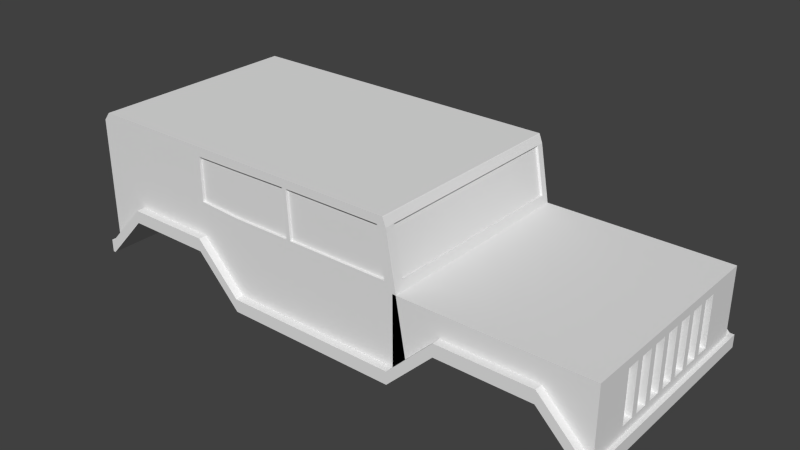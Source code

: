 # Source: body.blend  (saved by Blender 2.76.0; exported with 4.5.12 LTS)
import bpy
from mathutils import Matrix  # noqa: F401  (used for matrix-valued properties, if any)

bpy.ops.wm.read_factory_settings(use_empty=True)
scene = bpy.context.scene
scene.name = 'Scene'

# ---- collections
col_collection_1 = bpy.data.collections.new('Collection 1'); scene.collection.children.link(col_collection_1)

# ---- materials (node trees are filled in below, after node groups)
mat_material = bpy.data.materials.new('Material')
mat_material.alpha_threshold = 0.0
mat_material.use_transparent_shadow = False
mat_material.roughness = 0.5
mat_material.line_color = (0.0, 0.0, 0.0, 1.0)

# ---- material node trees

# ---- world
world_world = bpy.data.worlds.new('World'); scene.world = world_world
world_world.color = (0.05088, 0.05088, 0.05088)
world_world.use_sun_shadow = False
world_world.sun_shadow_jitter_overblur = 0.0
world_world.cycles.sampling_method = 'MANUAL'
world_world.cycles.sample_map_resolution = 256

# ---- meshes
me_cube = bpy.data.meshes.new('Cube')
me_cube.from_pydata([(1.0, 1.0, -1.0), (1.0, -1.0, -1.0), (-1.0, -1.0, -1.0), (-1.0, 1.0, -1.0), (1.0, 1.0, 1.0), (1.0, -1.0, 1.0), (-1.0, -1.0, 1.0), (-1.0, 1.0, 1.0), (0.3059, 1.0, -1.0), (0.3059, -1.0, -1.0), (0.3059, 1.0, 1.0), (0.3059, -1.0, 1.0), (1.0, -0.7859, -1.0), (-1.0, -0.7859, -1.0), (1.0, -0.9294, 1.0), (-1.0, -0.7859, 1.0), (0.3059, -0.9294, 1.0), (0.3059, -0.7859, -1.0), (-1.0, 0.828, -1.0), (-1.0, 0.828, 1.0), (0.3059, 0.828, -1.0), (1.0, 0.828, -1.0), (1.0, 0.936, 1.0), (0.3059, 0.936, 1.0), (0.3059, 0.828, 1.0), (0.3059, -0.7859, 1.0), (-1.0, -0.7859, 1.0), (-1.0, 0.828, 1.0), (0.3622, 0.936, 1.219), (0.3622, -0.9294, 1.219), (-1.0, -0.9294, 1.0), (-1.0, 0.936, 1.0), (1.0, 0.936, 11.69), (1.0, -0.9294, 11.69), (0.3059, 0.936, 11.69), (0.3059, -0.9294, 11.69), (0.2707, 0.936, 21.7), (0.2707, -0.9294, 21.7), (-0.9755, -0.9294, 21.79), (-0.9755, 0.936, 21.79), (0.653, 1.0, 6.255), (0.653, -1.0, 6.255), (0.653, 1.0, 8.255), (0.653, -1.0, 8.255), (0.653, -0.7859, 6.255), (0.653, -0.9294, 8.255), (0.653, 0.936, 8.255), (0.653, 0.828, 6.255), (0.653, -0.9294, 11.69), (0.653, 0.936, 11.69), (0.8265, -0.9294, 8.255), (0.8265, 0.936, 8.255), (0.8265, -0.9294, 11.69), (0.8265, 0.936, 11.69), (0.8265, 1.0, 6.255), (0.8265, -1.0, 6.255), (0.8265, 1.0, 8.255), (0.8265, -1.0, 8.255), (0.8265, -0.7859, 6.255), (0.8265, 0.828, 6.255), (0.4795, 1.0, 6.255), (0.4795, -1.0, 6.255), (0.4795, 1.0, 8.255), (0.4795, -1.0, 8.255), (0.4795, -0.7859, 6.255), (0.4795, 0.828, 6.255), (0.4795, -0.9294, 8.255), (0.4795, 0.936, 8.255), (0.4795, -0.9294, 11.69), (0.4795, 0.936, 11.69), (1.0, 0.02105, -1.0), (1.0, 0.003299, 1.0), (0.3059, 0.0033, 1.0), (-1.0, 0.02105, -1.0), (-1.0, 0.02105, 1.0), (0.3059, 0.02105, -1.0), (0.3059, 0.02105, 1.0), (-1.0, 0.02105, 1.0), (0.3622, 0.0033, 1.219), (-1.0, 0.0033, 1.0), (1.0, 0.003299, 11.69), (0.3059, 0.0033, 11.69), (0.2707, 0.0033, 21.7), (-0.9755, 0.0033, 21.79), (0.653, 0.02105, -1.0), (0.8265, 0.02105, -1.0), (0.4795, 0.02105, -1.0), (-1.0, 0.4245, -1.0), (-1.0, 0.4245, 1.0), (0.3059, 0.4245, -1.0), (-1.0, 0.4245, 1.0), (-1.0, 0.4697, 1.0), (-0.9755, 0.4697, 21.79), (0.653, 0.4245, 6.255), (0.8265, 0.4245, 6.255), (0.4795, 0.4245, 6.255), (1.0, 0.4245, -1.0), (1.0, 0.4696, 1.0), (0.3059, 0.4696, 1.0), (0.3059, 0.4245, 1.0), (0.3622, 0.4696, 1.219), (1.0, 0.4696, 11.69), (0.3059, 0.4696, 11.69), (0.2707, 0.4696, 21.7), (1.0, -0.3824, -1.0), (1.0, -0.4631, 1.0), (0.3059, -0.4631, 1.0), (0.3059, -0.3824, 1.0), (0.3622, -0.4631, 1.219), (1.0, -0.4631, 11.69), (0.3059, -0.4631, 11.69), (0.2707, -0.4631, 21.7), (-1.0, -0.3824, -1.0), (-1.0, -0.3824, 1.0), (0.3059, -0.3824, -1.0), (-1.0, -0.3824, 1.0), (-1.0, -0.463, 1.0), (-0.9755, -0.463, 21.79), (0.653, -0.3824, 6.255), (0.8265, -0.3824, 6.255), (0.4795, -0.3824, 6.255), (-0.347, 1.0, -1.0), (-0.347, -1.0, -1.0), (-0.347, 1.0, 1.0), (-0.347, -1.0, 1.0), (-0.347, -0.8576, 1.0), (-0.347, -0.7859, -1.0), (-0.347, 0.828, -1.0), (-0.347, 0.882, 1.0), (-0.347, -0.7859, 1.0), (-0.347, 0.828, 1.0), (-0.347, -0.9294, 1.0), (-0.347, 0.936, 1.0), (-0.347, -0.9294, 21.79), (-0.347, 0.936, 21.79), (-0.347, 0.02105, -1.0), (-0.347, 0.4245, -1.0), (-0.347, -0.3824, -1.0), (-0.6735, 1.0, 6.255), (-0.6735, -1.0, 6.255), (-0.6735, 1.0, 8.255), (-0.6735, -1.0, 8.255), (-0.6735, -0.7859, 6.255), (-0.6735, 0.828, 6.255), (-0.6735, 0.02105, -1.0), (-0.6735, 0.4245, 6.255), (-0.6735, -0.3824, 6.255), (-0.6735, -0.8218, 8.255), (-0.6735, 0.855, 8.255), (-0.6735, -0.7859, 6.564), (-0.6735, 0.828, 6.564), (-0.6735, -0.9294, 6.564), (-0.6735, 0.936, 6.564), (-0.6735, -0.9294, 21.79), (-0.6735, 0.936, 21.79), (-0.5103, -0.8397, 8.255), (-0.5103, 0.8685, 8.255), (-0.5103, -0.7859, 6.564), (-0.5103, 0.828, 6.564), (-0.5103, -0.9294, 6.564), (-0.5103, 0.936, 6.564), (-0.5103, -0.9294, 21.79), (-0.5103, 0.936, 21.79), (-0.5103, 1.0, 6.255), (-0.5103, -1.0, 6.255), (-0.5103, 1.0, 8.255), (-0.5103, -1.0, 8.255), (-0.5103, -0.7859, 6.255), (-0.5103, 0.828, 6.255), (-0.5103, 0.02105, -1.0), (-0.5103, 0.4245, 6.255), (-0.5103, -0.3824, 6.255), (-0.8368, 1.0, 6.255), (-0.8368, -1.0, 6.255), (-0.8368, 1.0, 8.255), (-0.8368, -1.0, 8.255), (-0.8368, -0.7859, 6.255), (-0.8368, 0.828, 6.255), (-0.8368, 0.02105, -1.0), (-0.8368, 0.4245, 6.255), (-0.8368, -0.3824, 6.255), (-0.8368, -0.8038, 8.255), (-0.8368, 0.8415, 8.255), (-0.8368, -0.7859, 6.564), (-0.8368, 0.828, 6.564), (-0.8368, -0.9294, 6.564), (-0.8368, 0.936, 6.564), (-0.8368, -0.9294, 21.79), (-0.8368, 0.936, 21.79), (-1.0, 0.936, 13.09), (0.3126, 0.936, 13.13), (0.3126, -0.9294, 13.13), (-1.0, -0.9294, 13.09), (0.3126, 0.0033, 13.13), (0.3126, 0.8769, 13.13), (0.3126, -0.8441, 13.13), (-0.347, -0.9294, 13.09), (-0.347, 0.936, 13.09), (-0.6735, -0.9294, 15.42), (-0.6735, 0.936, 15.42), (-0.5103, 0.936, 13.07), (-0.5103, -0.9294, 13.5), (-0.8368, -0.9294, 15.42), (-0.8368, 0.936, 15.42), (-1.0, 0.936, 20.5), (0.2822, -0.9294, 20.43), (0.2822, 0.0033, 20.43), (0.2822, 0.8769, 20.43), (0.2822, -0.8441, 20.43), (-0.347, -0.9294, 20.38), (-0.347, 0.936, 20.5), (-0.6735, -0.9294, 20.85), (-0.6735, 0.936, 20.85), (-0.5103, 0.936, 20.49), (-0.5103, -0.9294, 20.34), (-0.8368, -0.9294, 20.85), (-0.8368, 0.936, 20.85), (0.2822, 0.936, 20.43), (-1.0, -0.9294, 20.5), (0.3043, 0.8769, 13.07), (0.3043, 0.0033, 13.07), (0.3043, -0.8441, 13.07), (0.2739, 0.0033, 20.37), (0.2739, 0.8769, 20.37), (0.2739, -0.8441, 20.37), (0.2755, -0.9261, 1.0), (0.2755, 0.9335, 1.0), (0.2755, -0.7859, 1.0), (0.2755, 0.828, 1.0), (0.2755, -0.9294, 1.0), (0.2755, 0.936, 1.0), (0.2692, -0.9294, 21.79), (0.2692, 0.936, 21.79), (0.2692, 0.0033, 21.79), (0.2692, 0.4696, 21.79), (0.2692, -0.4631, 21.79), (0.2755, 1.0, -1.0), (0.2755, -1.0, -1.0), (0.2755, 1.0, 1.0), (0.2755, -1.0, 1.0), (0.2755, -0.7859, -1.0), (0.2755, 0.828, -1.0), (0.2755, 0.02105, -1.0), (0.2755, 0.4245, -1.0), (0.2755, -0.3824, -1.0), (0.2755, 0.936, 13.09), (0.2755, -0.9294, 13.09), (0.2483, 0.936, 20.5), (0.2483, -0.9294, 20.5), (-0.1237, 1.0, -1.0), (-0.1237, -1.0, -1.0), (-0.1237, 1.0, 1.0), (-0.1237, -1.0, 1.0), (-0.1237, -0.7859, -1.0), (-0.1237, 0.828, -1.0), (-0.1237, 0.02105, -1.0), (-0.1237, 0.4245, -1.0), (-0.1237, -0.3824, -1.0), (-0.1237, -0.9294, 13.09), (-0.1334, -0.9294, 20.5), (-0.1237, -0.8822, 1.0), (-0.1237, 0.9005, 1.0), (-0.1237, -0.7859, 1.0), (-0.1237, 0.828, 1.0), (-0.1237, -0.9294, 1.0), (-0.1237, 0.936, 1.0), (-0.1237, -0.9294, 21.79), (-0.1237, 0.936, 21.79), (-0.1237, 0.936, 13.09), (-0.1334, 0.936, 20.5), (-0.1076, -0.884, 1.0), (-0.1075, 0.9018, 1.0), (-0.1076, -0.7859, 1.0), (-0.1075, 0.828, 1.0), (-0.1076, -0.9294, 1.0), (-0.1075, 0.936, 1.0), (-0.1076, -0.9294, 21.79), (-0.1075, 0.936, 21.79), (-0.1075, 0.936, 13.09), (-0.118, 0.936, 20.5), (-0.1075, 1.0, -1.0), (-0.1075, -1.0, -1.0), (-0.1075, 1.0, 1.0), (-0.1076, -1.0, 1.0), (-0.1075, -0.7859, -1.0), (-0.1075, 0.828, -1.0), (-0.1075, 0.02105, -1.0), (-0.1075, 0.4245, -1.0), (-0.1075, -0.3824, -1.0), (-0.1076, -0.9294, 13.09), (-0.118, -0.9294, 20.5), (-0.5207, 1.0, 6.255), (-0.5207, -1.0, 6.255), (-0.5207, 1.0, 8.255), (-0.5207, -1.0, 8.255), (-0.5207, -0.7859, 6.255), (-0.5207, 0.828, 6.255), (-0.5207, 0.02105, -1.0), (-0.5207, 0.4245, 6.255), (-0.5207, -0.3824, 6.255), (-0.5207, -0.8386, 8.255), (-0.5207, 0.8676, 8.255), (-0.5207, -0.7859, 6.564), (-0.5207, 0.828, 6.564), (-0.5207, -0.9294, 6.564), (-0.5207, 0.936, 6.564), (-0.5207, -0.9294, 21.79), (-0.5207, 0.936, 21.79), (-0.5207, -0.9294, 13.63), (-0.5207, 0.936, 13.22), (-0.5207, -0.9294, 20.37), (-0.5207, 0.936, 20.51), (-0.5103, 0.9212, 13.07), (-0.347, 0.9212, 13.09), (-0.5103, 0.9212, 20.49), (-0.347, 0.9212, 20.5), (-0.1075, 0.9212, 13.09), (0.2755, 0.9212, 13.09), (-0.118, 0.9212, 20.5), (0.2483, 0.9212, 20.5), (-0.1237, 0.9212, 13.09), (-0.1334, 0.9212, 20.5), (-0.347, -0.9062, 13.09), (-0.5103, -0.9062, 13.5), (-0.1237, -0.9062, 13.09), (-0.5103, -0.9062, 20.34), (-0.347, -0.9062, 20.38), (-0.1334, -0.9062, 20.5), (0.2755, -0.9062, 13.09), (0.2483, -0.9062, 20.5), (-0.1076, -0.9062, 13.09), (-0.118, -0.9062, 20.5), (1.016, -0.7859, -1.0), (1.016, -1.0, -1.0), (1.016, 1.0, -1.0), (1.016, 1.0, 1.0), (1.016, -1.0, 1.0), (1.016, -0.9294, 1.0), (1.016, -0.3824, -1.0), (1.016, -0.4631, 1.0), (1.016, 0.828, -1.0), (1.016, 0.936, 1.0), (1.016, 0.4245, -1.0), (1.016, 0.02105, -1.0), (1.016, 0.4696, 1.0), (1.016, 0.003299, 1.0), (-1.01, 0.828, -1.0), (-1.01, 1.0, -1.0), (-1.01, -1.0, -1.0), (-1.01, -1.0, 1.0), (-1.01, 1.0, 1.0), (-1.01, 0.828, 1.0), (-1.01, -0.7859, -1.0), (-1.01, -0.7859, 1.0), (-1.01, 0.4245, -1.0), (-1.01, 0.4245, 1.0), (-1.01, -0.3824, -1.0), (-1.01, 0.02105, -1.0), (-1.01, -0.3824, 1.0), (-1.01, 0.02105, 1.0), (1.0, -0.6962, 1.0), (1.0, -0.6962, 11.69), (1.0, 0.936, 6.345), (1.0, -0.9294, 6.345), (1.0, 0.2365, 1.0), (1.0, 0.2365, 11.69), (1.0, 0.7028, 1.0), (1.0, 0.7028, 11.69), (1.0, -0.2299, 1.0), (1.0, -0.2299, 11.69), (1.0, -0.8128, 1.0), (1.0, -0.8128, 11.69), (1.0, 0.936, 9.018), (1.0, -0.9294, 3.673), (1.0, 0.1199, 1.0), (1.0, 0.1199, 11.69), (1.0, 0.5862, 1.0), (1.0, 0.5862, 11.69), (1.0, -0.3465, 1.0), (1.0, -0.3465, 11.69), (1.0, -0.5796, 1.0), (1.0, -0.5796, 11.69), (1.0, 0.936, 3.673), (1.0, -0.9294, 9.018), (1.0, 0.3531, 1.0), (1.0, 0.3531, 11.69), (1.0, 0.8194, 1.0), (1.0, 0.8194, 11.69), (1.0, -0.1133, 1.0), (1.0, -0.1133, 11.69), (1.0, -0.4631, 3.673), (1.0, -0.8711, 1.0), (1.0, -0.8711, 11.69), (1.0, 0.936, 10.35), (1.0, -0.9294, 2.336), (1.0, 0.06159, 1.0), (1.0, 0.06159, 11.69), (1.0, 0.003299, 10.35), (1.0, 0.5279, 1.0), (1.0, 0.5279, 11.69), (1.0, 0.4696, 10.35), (1.0, -0.4048, 1.0), (1.0, -0.4048, 11.69), (1.0, -0.4631, 10.35), (1.0, -0.6379, 1.0), (1.0, -0.6379, 11.69), (1.0, 0.936, 5.009), (1.0, -0.9294, 7.682), (1.0, 0.2948, 1.0), (1.0, 0.2948, 11.69), (1.0, 0.7611, 1.0), (1.0, 0.7611, 11.69), (1.0, -0.1716, 1.0), (1.0, -0.1716, 11.69), (1.0, 0.2365, 10.35), (1.0, -0.2299, 10.35), (1.0, -0.7545, 1.0), (1.0, -0.7545, 11.69), (1.0, 0.936, 7.682), (1.0, -0.9294, 5.009), (1.0, 0.1782, 1.0), (1.0, 0.1782, 11.69), (1.0, 0.6445, 1.0), (1.0, 0.6445, 11.69), (1.0, -0.2882, 1.0), (1.0, -0.2882, 11.69), (1.0, -0.4631, 7.682), (1.0, -0.5213, 1.0), (1.0, -0.5213, 11.69), (1.0, 0.936, 2.336), (1.0, -0.9294, 10.35), (1.0, 0.4114, 1.0), (1.0, 0.4114, 11.69), (1.0, 0.003299, 2.336), (1.0, 0.8777, 1.0), (1.0, 0.8777, 11.69), (1.0, 0.4696, 2.336), (1.0, -0.05499, 1.0), (1.0, -0.05499, 11.69), (1.0, -0.4631, 2.336), (1.0, 0.2365, 2.336), (1.0, -0.2299, 2.336), (1.0, 0.5862, 2.336), (1.0, 0.5862, 10.35), (1.0, -0.1133, 2.336), (1.0, -0.3465, 2.336), (1.0, -0.4048, 3.673), (1.0, -0.3465, 10.35), (1.0, 0.3531, 2.336), (1.0, 0.1199, 2.336), (1.0, 0.1199, 10.35), (1.0, -0.5796, 2.336), (1.0, -0.5796, 10.35), (1.0, 0.3531, 10.35), (1.0, -0.1133, 10.35), (1.0, -0.1716, 10.35), (1.0, 0.2948, 10.35), (1.0, -0.5213, 2.336), (1.0, 0.06159, 10.35), (1.0, 0.1782, 2.336), (1.0, 0.06159, 2.336), (1.0, 0.4114, 2.336), (1.0, 0.2948, 2.336), (1.0, -0.4048, 7.682), (1.0, -0.4048, 10.35), (1.0, -0.2882, 2.336), (1.0, -0.4048, 2.336), (1.0, -0.05499, 2.336), (1.0, -0.1716, 2.336), (1.0, 0.5279, 10.35), (1.0, 0.5279, 2.336), (1.0, -0.2882, 10.35), (1.0, 0.1782, 10.35), (1.0, -0.5213, 10.35), (1.0, 0.4114, 10.35), (1.0, -0.05499, 10.35), (0.9745, 0.0033, 2.336), (0.9745, 0.4696, 2.336), (0.9745, -0.4631, 2.336), (0.9745, 0.2365, 2.336), (0.9745, -0.2299, 2.336), (0.9745, 0.5862, 2.336), (0.9745, -0.1133, 2.336), (0.9745, -0.3465, 2.336), (0.9745, 0.3531, 2.336), (0.9745, 0.1199, 2.336), (0.9745, -0.5796, 2.336), (0.9745, 0.0033, 10.35), (0.9745, 0.4696, 10.35), (0.9745, -0.4631, 10.35), (0.9745, 0.2365, 10.35), (0.9745, -0.2299, 10.35), (0.9745, 0.5862, 10.35), (0.9745, -0.3465, 10.35), (0.9745, 0.1199, 10.35), (0.9745, -0.5796, 10.35), (0.9745, 0.3531, 10.35), (0.9745, -0.1133, 10.35), (0.9745, -0.1716, 10.35), (0.9745, 0.2948, 10.35), (0.9745, -0.5213, 2.336), (0.9745, 0.06159, 10.35), (0.9745, 0.1782, 2.336), (0.9745, 0.06159, 2.336), (0.9745, 0.4114, 2.336), (0.9745, 0.2948, 2.336), (0.9745, -0.4048, 10.35), (0.9745, -0.2882, 2.336), (0.9745, -0.4048, 2.336), (0.9745, -0.05499, 2.336), (0.9745, -0.1716, 2.336), (0.9745, 0.5279, 10.35), (0.9745, 0.5279, 2.336), (0.9745, -0.2882, 10.35), (0.9745, 0.1782, 10.35), (0.9745, -0.5213, 10.35), (0.9745, 0.4114, 10.35), (0.9745, -0.05499, 10.35)], [], [(176, 173, 2, 13), (181, 15, 6, 175), (97, 431, 384, 408, 364, 420, 374, 395, 71, 345, 344), (173, 175, 6, 2), (18, 87, 354, 346), (174, 172, 3, 7), (62, 60, 8, 10), (61, 63, 11, 9), (66, 16, 11, 63), (64, 61, 9, 17), (120, 64, 17, 114), (462, 456, 453, 474, 432, 385, 409, 365, 421, 375, 396, 80, 438, 475, 397, 458, 450, 472, 414, 440, 459, 449, 460, 433, 467, 437, 71, 395, 374, 420, 364, 408, 384, 431, 97, 398, 470, 436, 461, 448), (87, 73, 357, 354), (14, 5, 336, 337), (113, 15, 26, 115), (180, 176, 13, 112), (172, 177, 18, 3), (174, 7, 19, 182), (1, 12, 332, 333), (62, 10, 23, 67), (60, 65, 20, 8), (6, 15, 353, 349), (99, 24, 28, 100), (225, 16, 25, 227), (182, 19, 27, 184), (98, 23, 24, 99), (216, 204, 39, 188), (184, 27, 31, 186), (227, 25, 29, 229), (115, 26, 30, 116), (50, 14, 394, 373, 419, 363, 407, 383, 430, 33, 52), (67, 23, 34, 69), (106, 16, 35, 110), (248, 205, 37, 231), (207, 217, 36, 103), (51, 46, 49, 53), (66, 45, 48, 68), (54, 59, 47, 40), (56, 42, 46, 51), (119, 58, 44, 118), (58, 55, 41, 44), (50, 45, 43, 57), (55, 57, 43, 41), (56, 54, 40, 42), (4, 0, 54, 56), (1, 5, 57, 55), (14, 50, 57, 5), (12, 1, 55, 58), (104, 12, 58, 119), (4, 56, 51, 22), (0, 21, 59, 54), (22, 51, 53, 32, 393, 372, 418, 362, 406, 382, 429), (45, 50, 52, 48), (16, 66, 68, 35), (46, 67, 69, 49), (40, 47, 65, 60), (42, 62, 67, 46), (118, 44, 64, 120), (44, 41, 61, 64), (45, 66, 63, 43), (41, 43, 63, 61), (42, 40, 60, 62), (93, 84, 86, 95), (48, 52, 33, 392, 371, 417, 361, 405, 381, 428, 109, 402, 379, 425, 369, 413, 389, 438, 80, 396, 375, 421, 365, 409, 385, 432, 101, 399, 377, 423, 367, 411, 387, 435, 32, 53, 49, 69, 34, 102, 81, 110, 35, 68), (96, 70, 85, 94), (94, 85, 84, 93), (208, 206, 82, 111), (98, 72, 81, 102), (90, 77, 79, 91), (106, 72, 76, 107), (107, 76, 78, 108), (7, 3, 347, 350), (179, 178, 73, 87), (88, 74, 77, 90), (70, 96, 342, 343), (95, 86, 75, 89), (65, 95, 89, 20), (105, 427, 380, 404, 360, 416, 370, 391, 14, 337, 339), (19, 88, 90, 27), (177, 179, 87, 18), (27, 90, 91, 31), (23, 98, 102, 34), (59, 94, 93, 47), (21, 96, 94, 59), (47, 93, 95, 65), (206, 207, 103, 82), (72, 98, 99, 76), (76, 99, 100, 78), (13, 2, 348, 352), (475, 438, 389, 413, 455, 454, 444, 468, 412, 388, 437, 467), (15, 113, 358, 353), (25, 107, 108, 29), (16, 106, 107, 25), (205, 208, 111, 37), (84, 118, 120, 86), (70, 104, 119, 85), (85, 119, 118, 84), (72, 106, 110, 81), (77, 115, 116, 79), (178, 180, 112, 73), (74, 113, 115, 77), (4, 22, 341, 335), (86, 120, 114, 75), (255, 257, 137, 135), (254, 256, 136, 127), (256, 255, 135, 136), (214, 209, 133, 161), (157, 129, 131, 159), (263, 130, 132, 265), (269, 210, 134, 267), (261, 128, 130, 263), (155, 125, 129, 157), (251, 123, 128, 261), (249, 254, 127, 121), (257, 253, 126, 137), (251, 249, 121, 123), (250, 252, 124, 122), (260, 125, 124, 252), (253, 250, 122, 126), (181, 147, 149, 183), (183, 149, 151, 185), (215, 211, 153, 187), (297, 299, 146, 144), (277, 267, 134, 162, 307, 154, 188, 39, 92, 83, 117, 38, 187, 153, 306, 161, 133, 266, 276, 231, 235, 233, 234, 232), (296, 298, 145, 143), (298, 297, 144, 145), (303, 150, 152, 305), (311, 212, 154, 307), (301, 148, 150, 303), (293, 140, 148, 301), (291, 296, 143, 138), (299, 295, 142, 146), (293, 291, 138, 140), (292, 294, 141, 139), (300, 147, 141, 294), (295, 292, 139, 142), (126, 122, 164, 167), (125, 155, 166, 124), (122, 124, 166, 164), (123, 121, 163, 165), (137, 126, 167, 171), (121, 127, 168, 163), (123, 165, 156, 128), (128, 156, 158, 130), (210, 213, 162, 134), (130, 158, 160, 132), (136, 135, 169, 170), (127, 136, 170, 168), (135, 137, 171, 169), (300, 155, 157, 302), (302, 157, 159, 304), (310, 214, 161, 306), (218, 215, 187, 38), (26, 183, 185, 30), (15, 181, 183, 26), (144, 146, 180, 178), (143, 145, 179, 177), (145, 144, 178, 179), (150, 184, 186, 152), (212, 216, 188, 154), (148, 182, 184, 150), (140, 174, 182, 148), (138, 143, 177, 172), (146, 142, 176, 180), (140, 138, 172, 174), (139, 141, 175, 173), (147, 181, 175, 141), (142, 139, 173, 176), (152, 186, 203, 199), (30, 185, 202, 192), (304, 159, 201, 308), (132, 160, 200, 197), (305, 152, 199, 309), (185, 151, 198, 202), (265, 132, 197, 268), (159, 131, 196, 201), (29, 108, 195, 191), (78, 100, 194, 193), (108, 78, 193, 195), (100, 28, 190, 194), (83, 92, 39, 204, 189, 31, 91, 79, 116, 30, 192, 218, 38, 117), (229, 29, 191, 246), (186, 31, 189, 203), (199, 203, 216, 212), (192, 202, 215, 218), (308, 201, 214, 310), (201, 196, 322, 323), (309, 199, 212, 311), (202, 198, 211, 215), (242, 244, 288, 286), (191, 195, 208, 205), (193, 194, 219, 220), (194, 207, 223, 219), (194, 190, 217, 207), (246, 191, 205, 248), (203, 189, 204, 216), (220, 219, 223, 222), (221, 220, 222, 224), (207, 206, 222, 223), (195, 193, 220, 221), (208, 195, 221, 224), (206, 208, 224, 222), (290, 289, 330, 331), (190, 245, 247, 217), (274, 229, 246, 289), (28, 230, 245, 190), (17, 9, 237, 240), (16, 225, 239, 11), (9, 11, 239, 237), (10, 8, 236, 238), (114, 17, 240, 244), (8, 20, 241, 236), (10, 238, 226, 23), (23, 226, 228, 24), (217, 247, 232, 36), (24, 228, 230, 28), (111, 235, 231, 37), (103, 234, 233, 82), (89, 75, 242, 243), (20, 89, 243, 241), (36, 232, 234, 103), (82, 233, 235, 111), (75, 114, 244, 242), (290, 248, 231, 276), (272, 227, 229, 274), (270, 225, 227, 272), (125, 260, 262, 129), (129, 262, 264, 131), (209, 259, 266, 133), (131, 264, 258, 196), (278, 268, 269, 279), (275, 265, 268, 278), (284, 281, 250, 253), (270, 260, 252, 283), (281, 283, 252, 250), (282, 280, 249, 251), (288, 284, 253, 257), (280, 285, 254, 249), (282, 251, 261, 271), (271, 261, 263, 273), (279, 269, 267, 277), (273, 263, 265, 275), (287, 286, 255, 256), (285, 287, 256, 254), (286, 288, 257, 255), (279, 247, 319, 318), (241, 243, 287, 285), (243, 242, 286, 287), (228, 273, 275, 230), (247, 279, 277, 232), (226, 271, 273, 228), (238, 282, 271, 226), (236, 241, 285, 280), (244, 240, 284, 288), (238, 236, 280, 282), (237, 239, 283, 281), (225, 270, 283, 239), (240, 237, 281, 284), (230, 275, 278, 245), (197, 200, 312, 313), (260, 270, 272, 262), (262, 272, 274, 264), (259, 290, 276, 266), (264, 274, 289, 258), (258, 289, 290, 259), (200, 309, 311, 213), (198, 308, 310, 211), (160, 305, 309, 200), (151, 304, 308, 198), (211, 310, 306, 153), (149, 302, 304, 151), (147, 300, 302, 149), (167, 164, 292, 295), (155, 300, 294, 166), (164, 166, 294, 292), (165, 163, 291, 293), (171, 167, 295, 299), (163, 168, 296, 291), (165, 293, 301, 156), (156, 301, 303, 158), (213, 311, 307, 162), (158, 303, 305, 160), (170, 169, 297, 298), (168, 170, 298, 296), (169, 171, 299, 297), (320, 313, 312, 314, 315, 321), (317, 316, 318, 319), (268, 197, 313, 320), (269, 268, 320, 321), (210, 269, 321, 315), (245, 278, 316, 317), (278, 279, 318, 316), (213, 210, 315, 314), (247, 245, 317, 319), (200, 213, 314, 312), (322, 324, 327, 326, 325, 323), (330, 328, 329, 331), (214, 201, 323, 325), (259, 209, 326, 327), (246, 248, 329, 328), (289, 246, 328, 330), (209, 214, 325, 326), (196, 258, 324, 322), (258, 259, 327, 324), (248, 290, 331, 329), (332, 337, 336, 333), (338, 339, 337, 332), (334, 335, 341, 340), (342, 344, 345, 343), (340, 341, 344, 342), (343, 345, 339, 338), (0, 4, 335, 334), (96, 21, 340, 342), (5, 1, 333, 336), (104, 70, 343, 338), (22, 434, 386, 410, 366, 422, 376, 398, 97, 344, 341), (12, 104, 338, 332), (21, 0, 334, 340), (71, 437, 388, 412, 368, 424, 378, 401, 105, 339, 345), (346, 351, 350, 347), (348, 349, 353, 352), (354, 355, 351, 346), (356, 358, 359, 357), (357, 359, 355, 354), (352, 353, 358, 356), (73, 112, 356, 357), (74, 88, 355, 359), (88, 19, 351, 355), (19, 7, 350, 351), (113, 74, 359, 358), (3, 18, 346, 347), (112, 13, 352, 356), (2, 6, 349, 348), (440, 414, 490, 479), (447, 464, 506, 493), (404, 380, 427, 457, 451), (436, 477, 488, 400), (457, 439, 478, 500), (450, 458, 460, 449), (390, 426, 403, 489, 478, 439), (454, 455, 498, 497), (513, 493, 506, 508, 483, 507), (451, 457, 500, 486), (455, 415, 491, 498), (462, 505, 499, 456), (467, 509, 517, 475), (414, 472, 514, 490), (470, 442, 481, 512), (472, 450, 494, 514), (436, 470, 512, 477), (463, 426, 390, 446), (498, 491, 480, 510, 482, 497), (443, 469, 511, 492), (462, 448, 484, 505), (469, 400, 488, 511), (471, 447, 493, 513), (448, 461, 504, 484), (415, 455, 413, 369, 425, 379, 402, 109, 428, 381, 405, 361, 417, 371, 392, 33, 430, 383, 407, 363, 419, 373, 394, 14, 391, 370, 416, 360, 404, 451, 452, 473, 403, 426, 463, 464, 447, 471, 465, 445, 466, 446, 390, 439, 457, 427, 105, 401, 378, 424, 368, 412, 468, 441), (433, 460, 503, 476), (443, 492, 481, 442), (511, 488, 477, 512, 481, 492), (452, 451, 486, 495), (468, 444, 482, 510), (478, 489, 515, 495, 486, 500), (459, 440, 479, 502), (441, 468, 510, 480), (449, 459, 502, 485), (397, 475, 517, 487), (467, 433, 476, 509), (463, 446, 466, 508, 506, 464), (458, 397, 487, 501), (436, 400, 469, 443, 442, 470, 398, 376, 422, 366, 410, 386, 434, 22, 429, 382, 406, 362, 418, 372, 393, 32, 435, 387, 411, 367, 423, 377, 399, 101, 432, 474, 461), (479, 490, 514, 494, 485, 502), (501, 487, 517, 509, 476, 503), (449, 485, 494, 450), (499, 505, 484, 504, 516, 496), (415, 441, 480, 491), (444, 454, 497, 482), (461, 474, 516, 504), (445, 465, 507, 483), (458, 501, 503, 460), (453, 456, 499, 496), (466, 445, 483, 508), (473, 452, 495, 515), (471, 513, 507, 465), (403, 473, 515, 489), (474, 453, 496, 516)])
me_cube.materials.append(mat_material)
me_cube.use_remesh_preserve_volume = False
me_cube.use_remesh_preserve_attributes = False
me_cube.use_mirror_vertex_groups = False
me_cube.update()

# ---- objects
ob_cube = bpy.data.objects.new('Cube', me_cube)

# ---- transforms, parenting, visibility, modifiers, constraints
ob_cube.location = (0.0, 0.0, 0.0)
ob_cube.scale = (4.2, 1.8, 0.1)
ob_cube.lock_rotations_4d = False
ob_cube.empty_display_type = 'ARROWS'
ob_cube.lineart.crease_threshold = 0.0

# ---- collection membership
col_collection_1.objects.link(ob_cube)

# ---- scene / render settings (as saved in the file)
scene.frame_start = 1; scene.frame_end = 250; scene.frame_set(1)
scene.render.engine = 'BLENDER_EEVEE_NEXT'
scene.render.resolution_percentage = 50
scene.render.dither_intensity = 0.0
scene.cycles.use_denoising = False
scene.cycles.samples = 10
scene.cycles.sampling_pattern = 'TABULATED_SOBOL'
scene.cycles.light_sampling_threshold = 0.0
scene.cycles.use_adaptive_sampling = False
scene.cycles.use_light_tree = False
scene.cycles.blur_glossy = 0.0
scene.cycles.pixel_filter_type = 'GAUSSIAN'
scene.cycles.sample_clamp_indirect = 0.0
scene.view_settings.view_transform = 'Standard'
bpy.context.view_layer.update()

# ---- added for rendering (the .blend has no active camera and no usable light): camera, sun
cam_auto = bpy.data.cameras.new('AutoCamera')
cam_auto.lens = 50.0
cam_auto.sensor_width = 36.0
cam_auto.clip_end = 1000.0
ob_auto_camera = bpy.data.objects.new('AutoCamera', cam_auto)
scene.collection.objects.link(ob_auto_camera)
ob_auto_camera.location = (8.81732, -10.5663, 8.08384)
ob_auto_camera.rotation_euler = (1.09748, -7.21219e-08, 0.694738)
scene.camera = ob_auto_camera
light_auto_sun = bpy.data.lights.new('AutoSun', 'SUN')
light_auto_sun.energy = 3.0
light_auto_sun.angle = 0.0523599
ob_auto_sun = bpy.data.objects.new('AutoSun', light_auto_sun)
scene.collection.objects.link(ob_auto_sun)
ob_auto_sun.rotation_euler = (0.872665, 0.174533, 0.523599)
bpy.context.view_layer.update()
